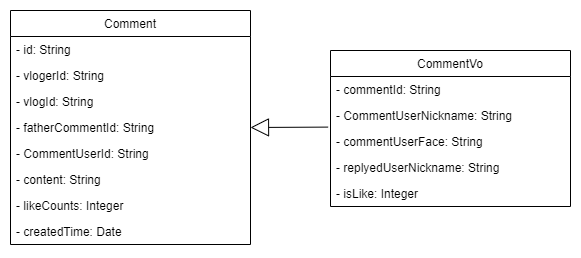

The diagram above was exported from draw.io. Its source (the exported page's mxGraphModel, read from the mxfile embedded in the PNG):
<mxGraphModel dx="1036" dy="614" grid="1" gridSize="10" guides="1" tooltips="1" connect="1" arrows="1" fold="1" page="1" pageScale="1" pageWidth="827" pageHeight="1169" math="0" shadow="0">
  <root>
    <mxCell id="0" />
    <mxCell id="1" parent="0" />
    <mxCell id="qc4tpYo3thyLyMWiVP57-1" value="Comment" style="swimlane;fontStyle=0;childLayout=stackLayout;horizontal=1;startSize=26;fillColor=none;horizontalStack=0;resizeParent=1;resizeParentMax=0;resizeLast=0;collapsible=1;marginBottom=0;" vertex="1" parent="1">
      <mxGeometry x="160" y="160" width="240" height="234" as="geometry" />
    </mxCell>
    <mxCell id="qc4tpYo3thyLyMWiVP57-2" value="- id: String" style="text;strokeColor=none;fillColor=none;align=left;verticalAlign=top;spacingLeft=4;spacingRight=4;overflow=hidden;rotatable=0;points=[[0,0.5],[1,0.5]];portConstraint=eastwest;" vertex="1" parent="qc4tpYo3thyLyMWiVP57-1">
      <mxGeometry y="26" width="240" height="26" as="geometry" />
    </mxCell>
    <mxCell id="qc4tpYo3thyLyMWiVP57-3" value="- vlogerId: String" style="text;strokeColor=none;fillColor=none;align=left;verticalAlign=top;spacingLeft=4;spacingRight=4;overflow=hidden;rotatable=0;points=[[0,0.5],[1,0.5]];portConstraint=eastwest;" vertex="1" parent="qc4tpYo3thyLyMWiVP57-1">
      <mxGeometry y="52" width="240" height="26" as="geometry" />
    </mxCell>
    <mxCell id="qc4tpYo3thyLyMWiVP57-4" value="- vlogId: String" style="text;strokeColor=none;fillColor=none;align=left;verticalAlign=top;spacingLeft=4;spacingRight=4;overflow=hidden;rotatable=0;points=[[0,0.5],[1,0.5]];portConstraint=eastwest;" vertex="1" parent="qc4tpYo3thyLyMWiVP57-1">
      <mxGeometry y="78" width="240" height="26" as="geometry" />
    </mxCell>
    <mxCell id="qc4tpYo3thyLyMWiVP57-5" value="- fatherCommentId: String" style="text;strokeColor=none;fillColor=none;align=left;verticalAlign=top;spacingLeft=4;spacingRight=4;overflow=hidden;rotatable=0;points=[[0,0.5],[1,0.5]];portConstraint=eastwest;" vertex="1" parent="qc4tpYo3thyLyMWiVP57-1">
      <mxGeometry y="104" width="240" height="26" as="geometry" />
    </mxCell>
    <mxCell id="qc4tpYo3thyLyMWiVP57-6" value="- CommentUserId: String" style="text;strokeColor=none;fillColor=none;align=left;verticalAlign=top;spacingLeft=4;spacingRight=4;overflow=hidden;rotatable=0;points=[[0,0.5],[1,0.5]];portConstraint=eastwest;" vertex="1" parent="qc4tpYo3thyLyMWiVP57-1">
      <mxGeometry y="130" width="240" height="26" as="geometry" />
    </mxCell>
    <mxCell id="qc4tpYo3thyLyMWiVP57-7" value="- content: String" style="text;strokeColor=none;fillColor=none;align=left;verticalAlign=top;spacingLeft=4;spacingRight=4;overflow=hidden;rotatable=0;points=[[0,0.5],[1,0.5]];portConstraint=eastwest;" vertex="1" parent="qc4tpYo3thyLyMWiVP57-1">
      <mxGeometry y="156" width="240" height="26" as="geometry" />
    </mxCell>
    <mxCell id="qc4tpYo3thyLyMWiVP57-8" value="- likeCounts: Integer" style="text;strokeColor=none;fillColor=none;align=left;verticalAlign=top;spacingLeft=4;spacingRight=4;overflow=hidden;rotatable=0;points=[[0,0.5],[1,0.5]];portConstraint=eastwest;" vertex="1" parent="qc4tpYo3thyLyMWiVP57-1">
      <mxGeometry y="182" width="240" height="26" as="geometry" />
    </mxCell>
    <mxCell id="qc4tpYo3thyLyMWiVP57-12" value="- createdTime: Date" style="text;strokeColor=none;fillColor=none;align=left;verticalAlign=top;spacingLeft=4;spacingRight=4;overflow=hidden;rotatable=0;points=[[0,0.5],[1,0.5]];portConstraint=eastwest;" vertex="1" parent="qc4tpYo3thyLyMWiVP57-1">
      <mxGeometry y="208" width="240" height="26" as="geometry" />
    </mxCell>
    <mxCell id="qc4tpYo3thyLyMWiVP57-13" value="CommentVo" style="swimlane;fontStyle=0;childLayout=stackLayout;horizontal=1;startSize=26;fillColor=none;horizontalStack=0;resizeParent=1;resizeParentMax=0;resizeLast=0;collapsible=1;marginBottom=0;" vertex="1" parent="1">
      <mxGeometry x="480" y="200" width="240" height="156" as="geometry" />
    </mxCell>
    <mxCell id="qc4tpYo3thyLyMWiVP57-17" value="- commentId: String" style="text;strokeColor=none;fillColor=none;align=left;verticalAlign=top;spacingLeft=4;spacingRight=4;overflow=hidden;rotatable=0;points=[[0,0.5],[1,0.5]];portConstraint=eastwest;" vertex="1" parent="qc4tpYo3thyLyMWiVP57-13">
      <mxGeometry y="26" width="240" height="26" as="geometry" />
    </mxCell>
    <mxCell id="qc4tpYo3thyLyMWiVP57-18" value="- CommentUserNickname: String" style="text;strokeColor=none;fillColor=none;align=left;verticalAlign=top;spacingLeft=4;spacingRight=4;overflow=hidden;rotatable=0;points=[[0,0.5],[1,0.5]];portConstraint=eastwest;" vertex="1" parent="qc4tpYo3thyLyMWiVP57-13">
      <mxGeometry y="52" width="240" height="26" as="geometry" />
    </mxCell>
    <mxCell id="qc4tpYo3thyLyMWiVP57-19" value="- commentUserFace: String" style="text;strokeColor=none;fillColor=none;align=left;verticalAlign=top;spacingLeft=4;spacingRight=4;overflow=hidden;rotatable=0;points=[[0,0.5],[1,0.5]];portConstraint=eastwest;" vertex="1" parent="qc4tpYo3thyLyMWiVP57-13">
      <mxGeometry y="78" width="240" height="26" as="geometry" />
    </mxCell>
    <mxCell id="qc4tpYo3thyLyMWiVP57-20" value="- replyedUserNickname: String" style="text;strokeColor=none;fillColor=none;align=left;verticalAlign=top;spacingLeft=4;spacingRight=4;overflow=hidden;rotatable=0;points=[[0,0.5],[1,0.5]];portConstraint=eastwest;" vertex="1" parent="qc4tpYo3thyLyMWiVP57-13">
      <mxGeometry y="104" width="240" height="26" as="geometry" />
    </mxCell>
    <mxCell id="qc4tpYo3thyLyMWiVP57-21" value="- isLike: Integer" style="text;strokeColor=none;fillColor=none;align=left;verticalAlign=top;spacingLeft=4;spacingRight=4;overflow=hidden;rotatable=0;points=[[0,0.5],[1,0.5]];portConstraint=eastwest;" vertex="1" parent="qc4tpYo3thyLyMWiVP57-13">
      <mxGeometry y="130" width="240" height="26" as="geometry" />
    </mxCell>
    <mxCell id="qc4tpYo3thyLyMWiVP57-22" value="" style="endArrow=block;endSize=16;endFill=0;html=1;rounded=0;entryX=1;entryY=0.5;entryDx=0;entryDy=0;exitX=-0.01;exitY=0.946;exitDx=0;exitDy=0;exitPerimeter=0;" edge="1" parent="1" source="qc4tpYo3thyLyMWiVP57-18" target="qc4tpYo3thyLyMWiVP57-5">
      <mxGeometry width="160" relative="1" as="geometry">
        <mxPoint x="210" y="550" as="sourcePoint" />
        <mxPoint x="370" y="550" as="targetPoint" />
      </mxGeometry>
    </mxCell>
  </root>
</mxGraphModel>